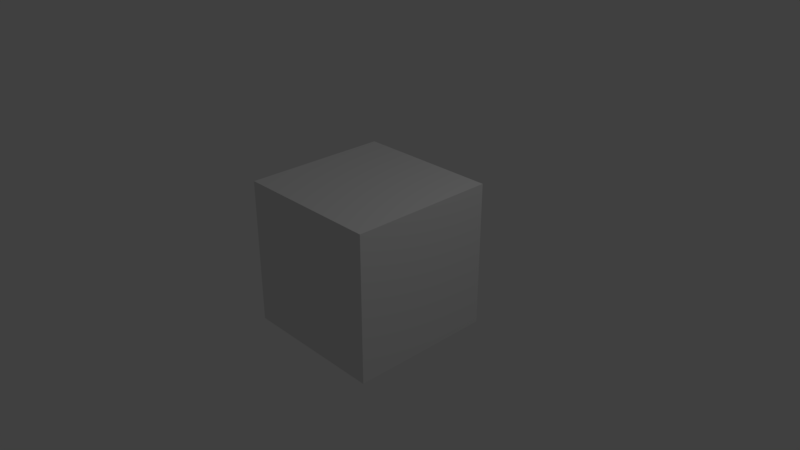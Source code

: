 # Source: hall.blend  (saved by Blender 2.78.0; exported with 4.5.12 LTS)
import bpy
from mathutils import Matrix  # noqa: F401  (used for matrix-valued properties, if any)

bpy.ops.wm.read_factory_settings(use_empty=True)
scene = bpy.context.scene
scene.name = 'Scene'

# ---- collections
col_collection_1 = bpy.data.collections.new('Collection 1'); scene.collection.children.link(col_collection_1)

# ---- materials (node trees are filled in below, after node groups)
mat_hall = bpy.data.materials.new('hall')
mat_hall.alpha_threshold = 0.0
mat_hall.use_transparent_shadow = False
mat_hall.roughness = 0.5
mat_hall.line_color = (0.0, 0.0, 0.0, 1.0)

# ---- material node trees

# ---- world
world_world = bpy.data.worlds.new('World'); scene.world = world_world
world_world.color = (0.05088, 0.05088, 0.05088)
world_world.use_sun_shadow = False
world_world.sun_shadow_jitter_overblur = 0.0
world_world.cycles.sampling_method = 'MANUAL'

# ---- cameras
cam_camera = bpy.data.cameras.new('Camera')
cam_camera.clip_end = 100.0
cam_camera.lens = 35.0
cam_camera.sensor_width = 32.0
cam_camera.sensor_height = 18.0
cam_camera.ortho_scale = 7.314
cam_camera.dof.focus_distance = 0.0
cam_camera.dof.aperture_fstop = 128.0

# ---- lights
light_lamp = bpy.data.lights.new('Lamp', 'POINT')
light_lamp.transmission_factor = 0.0
light_lamp.cutoff_distance = 30.0
light_lamp.energy = 100.0
light_lamp.shadow_buffer_clip_start = 1.001
light_lamp.shadow_soft_size = 0.1
light_lamp.shadow_maximum_resolution = 0.006
light_lamp.use_absolute_resolution = True

# ---- meshes
me_cube = bpy.data.meshes.new('Cube')
me_cube.from_pydata([(1.0, 1.0, -1.0), (1.0, -1.0, -1.0), (-1.0, -1.0, -1.0), (-1.0, 1.0, -1.0), (1.0, 1.0, 1.0), (1.0, -1.0, 1.0), (-1.0, -1.0, 1.0), (-1.0, 1.0, 1.0), (1.0, 1.0, -0.6983), (1.0, -1.0, -0.6983), (-1.0, -1.0, -0.6983), (-1.0, 1.0, -0.6983)], [], [(0, 3, 2, 1), (4, 5, 6, 7), (8, 9, 5, 4), (9, 10, 6, 5), (10, 11, 7, 6), (8, 11, 3, 0), (4, 7, 11, 8), (2, 3, 11, 10), (1, 2, 10, 9), (0, 1, 9, 8)])
_uv = me_cube.uv_layers.new(name='UVMap')
_uv.uv.foreach_set('vector', [0.1581, 0.1172, 0.801, 0.1427, 0.8419, 0.7878, 0.199, 0.7624, 0.9999, 0.9999, 0.0001005, 0.9999, 9.998e-05, 0.0001005, 0.9999, 9.998e-05, 0.8491, 9.213e-05, 0.8491, 0.9999, 9.213e-05, 0.9999, 9.222e-05, 9.228e-05, 0.8491, 9.213e-05, 0.8491, 0.9999, 9.213e-05, 0.9999, 9.219e-05, 9.252e-05, 9.213e-05, 9.213e-05, 0.9999, 9.213e-05, 0.9999, 0.8491, 9.24e-05, 0.8491, 9.512e-05, 9.512e-05, 0.9097, 9.556e-05, 0.801, 0.1427, 0.1581, 0.1172, 0.9999, 0.8491, 9.228e-05, 0.8491, 9.213e-05, 9.243e-05, 0.9999, 9.213e-05, 0.8419, 0.7878, 0.801, 0.1427, 0.9097, 9.556e-05, 0.9999, 0.905, 0.199, 0.7624, 0.8419, 0.7878, 0.9999, 0.905, 0.09032, 0.905, 0.1581, 0.1172, 0.199, 0.7624, 0.09032, 0.905, 9.512e-05, 9.512e-05])
me_cube.materials.append(mat_hall)
me_cube.use_remesh_preserve_volume = False
me_cube.use_remesh_preserve_attributes = False
me_cube.use_mirror_vertex_groups = False
me_cube.update()

# ---- objects
ob_cube = bpy.data.objects.new('Cube', me_cube)
ob_lamp = bpy.data.objects.new('Lamp', light_lamp)
ob_camera = bpy.data.objects.new('Camera', cam_camera)

# ---- transforms, parenting, visibility, modifiers, constraints
ob_cube.location = (0.0, 0.0, 0.0)
ob_cube.lock_rotations_4d = False
ob_cube.empty_display_type = 'ARROWS'
ob_cube.lineart.crease_threshold = 0.0
ob_lamp.location = (4.076, 1.005, 5.904)
ob_lamp.rotation_euler = (0.6503, 0.05522, 1.866)
ob_lamp.lock_rotations_4d = False
ob_lamp.empty_display_type = 'ARROWS'
ob_lamp.color = (0.0, 0.0, 0.0, 0.0)
ob_lamp.lineart.crease_threshold = 0.0
ob_camera.location = (7.481, -6.508, 5.344)
ob_camera.rotation_euler = (1.109, 0.0, 0.8149)
ob_camera.lock_rotations_4d = False
ob_camera.empty_display_type = 'ARROWS'
ob_camera.color = (0.0, 0.0, 0.0, 0.0)
ob_camera.display_type = 'WIRE'
ob_camera.lineart.crease_threshold = 0.0

# ---- collection membership
col_collection_1.objects.link(ob_cube)
col_collection_1.objects.link(ob_lamp)
col_collection_1.objects.link(ob_camera)

# ---- scene / render settings (as saved in the file)
scene.camera = ob_camera
scene.frame_start = 1; scene.frame_end = 250; scene.frame_set(1)
scene.render.engine = 'BLENDER_EEVEE_NEXT'
scene.render.resolution_percentage = 50
scene.render.dither_intensity = 0.0
scene.cycles.use_denoising = False
scene.cycles.samples = 128
scene.cycles.sampling_pattern = 'TABULATED_SOBOL'
scene.cycles.light_sampling_threshold = 0.0
scene.cycles.use_adaptive_sampling = False
scene.cycles.use_light_tree = False
scene.cycles.blur_glossy = 0.0
scene.cycles.sample_clamp_indirect = 0.0
scene.view_settings.view_transform = 'Standard'
bpy.context.view_layer.update()
